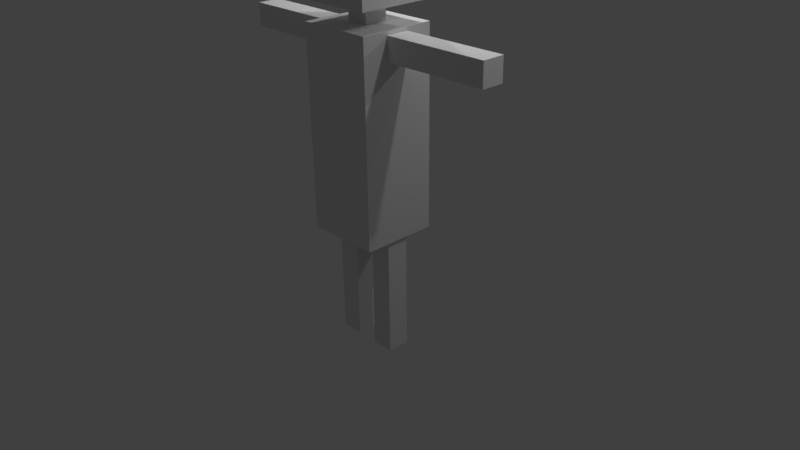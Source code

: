 # Source: blenderTurorial.blend  (saved by Blender 2.77.0; exported with 4.5.12 LTS)
import bpy
from mathutils import Matrix  # noqa: F401  (used for matrix-valued properties, if any)

bpy.ops.wm.read_factory_settings(use_empty=True)
scene = bpy.context.scene
scene.name = 'Scene'

# ---- collections
col_collection_1 = bpy.data.collections.new('Collection 1'); scene.collection.children.link(col_collection_1)

# ---- materials (node trees are filled in below, after node groups)
mat_pana = bpy.data.materials.new('pana')
mat_pana.alpha_threshold = 0.0
mat_pana.use_transparent_shadow = False
mat_pana.roughness = 0.5

# ---- material node trees

# ---- world
world_world = bpy.data.worlds.new('World'); scene.world = world_world
world_world.color = (0.05088, 0.05088, 0.05088)
world_world.use_sun_shadow = False
world_world.sun_shadow_jitter_overblur = 0.0
world_world.cycles.sampling_method = 'MANUAL'

# ---- cameras
cam_camera = bpy.data.cameras.new('Camera')
cam_camera.clip_end = 100.0
cam_camera.lens = 35.0
cam_camera.sensor_width = 32.0
cam_camera.sensor_height = 18.0
cam_camera.ortho_scale = 7.314
cam_camera.dof.focus_distance = 0.0
cam_camera.dof.aperture_fstop = 128.0

# ---- lights
light_lamp_005 = bpy.data.lights.new('Lamp.005', 'POINT')
light_lamp_005.transmission_factor = 0.0
light_lamp_005.cutoff_distance = 30.0
light_lamp_005.energy = 100.0
light_lamp_005.shadow_buffer_clip_start = 1.001
light_lamp_005.shadow_soft_size = 0.1
light_lamp_005.shadow_maximum_resolution = 0.006
light_lamp_005.use_absolute_resolution = True
light_lamp_004 = bpy.data.lights.new('Lamp.004', 'POINT')
light_lamp_004.transmission_factor = 0.0
light_lamp_004.cutoff_distance = 30.0
light_lamp_004.energy = 100.0
light_lamp_004.shadow_buffer_clip_start = 1.001
light_lamp_004.shadow_soft_size = 0.1
light_lamp_004.shadow_maximum_resolution = 0.006
light_lamp_004.use_absolute_resolution = True
light_lamp_003 = bpy.data.lights.new('Lamp.003', 'POINT')
light_lamp_003.transmission_factor = 0.0
light_lamp_003.cutoff_distance = 30.0
light_lamp_003.energy = 100.0
light_lamp_003.shadow_buffer_clip_start = 1.001
light_lamp_003.shadow_soft_size = 0.1
light_lamp_003.shadow_maximum_resolution = 0.006
light_lamp_003.use_absolute_resolution = True
light_lamp_002 = bpy.data.lights.new('Lamp.002', 'POINT')
light_lamp_002.transmission_factor = 0.0
light_lamp_002.cutoff_distance = 30.0
light_lamp_002.energy = 100.0
light_lamp_002.shadow_buffer_clip_start = 1.001
light_lamp_002.shadow_soft_size = 0.1
light_lamp_002.shadow_maximum_resolution = 0.006
light_lamp_002.use_absolute_resolution = True
light_lamp_001 = bpy.data.lights.new('Lamp.001', 'POINT')
light_lamp_001.transmission_factor = 0.0
light_lamp_001.cutoff_distance = 30.0
light_lamp_001.energy = 100.0
light_lamp_001.shadow_buffer_clip_start = 1.001
light_lamp_001.shadow_soft_size = 0.1
light_lamp_001.shadow_maximum_resolution = 0.006
light_lamp_001.use_absolute_resolution = True
light_lamp = bpy.data.lights.new('Lamp', 'POINT')
light_lamp.transmission_factor = 0.0
light_lamp.cutoff_distance = 30.0
light_lamp.energy = 100.0
light_lamp.shadow_buffer_clip_start = 1.001
light_lamp.shadow_soft_size = 0.1
light_lamp.shadow_maximum_resolution = 0.006
light_lamp.use_absolute_resolution = True

# ---- meshes
me_cube_007 = bpy.data.meshes.new('Cube.007')
me_cube_007.from_pydata([(0.15, -0.15, -1.2), (0.15, -0.15, 0.4), (0.15, 0.15, -1.2), (0.15, 0.15, 0.4), (0.45, -0.15, -1.2), (0.45, -0.15, 0.4), (0.45, 0.15, -1.2), (0.45, 0.15, 0.4), (-0.45, -0.15, -1.2), (-0.45, -0.15, 0.4), (-0.45, 0.15, -1.2), (-0.45, 0.15, 0.4), (-0.15, -0.15, -1.2), (-0.15, -0.15, 0.4), (-0.15, 0.15, -1.2), (-0.15, 0.15, 0.4), (-1.9, -0.15, 2.65), (-1.9, -0.15, 2.95), (-1.9, 0.15, 2.65), (-1.9, 0.15, 2.95), (-0.5, -0.15, 2.65), (-0.5, -0.15, 2.95), (-0.5, 0.15, 2.65), (-0.5, 0.15, 2.95), (0.5, -0.15, 2.65), (0.5, -0.15, 2.95), (0.5, 0.15, 2.65), (0.5, 0.15, 2.95), (1.9, -0.15, 2.65), (1.9, -0.15, 2.95), (1.9, 0.15, 2.65), (1.9, 0.15, 2.95), (-0.15, -0.15, 3.0), (-0.15, -0.15, 3.3), (-0.15, 0.15, 3.0), (-0.15, 0.15, 3.3), (0.15, -0.15, 3.0), (0.15, -0.15, 3.3), (0.15, 0.15, 3.0), (0.15, 0.15, 3.3), (-0.5, -0.5, 3.25), (-0.5, -0.5, 4.25), (-0.5, 0.5, 3.25), (-0.5, 0.5, 4.25), (0.5, -0.5, 3.25), (0.5, -0.5, 4.25), (0.5, 0.5, 3.25), (0.5, 0.5, 4.25), (-0.5, -0.5, 0.4), (-0.5, -0.5, 3.0), (-0.5, 0.5, 0.4), (-0.5, 0.5, 3.0), (0.5, -0.5, 0.4), (0.5, -0.5, 3.0), (0.5, 0.5, 0.4), (0.5, 0.5, 3.0)], [], [(1, 3, 2, 0), (3, 7, 6, 2), (7, 5, 4, 6), (5, 1, 0, 4), (0, 2, 6, 4), (5, 7, 3, 1), (9, 11, 10, 8), (11, 15, 14, 10), (15, 13, 12, 14), (13, 9, 8, 12), (8, 10, 14, 12), (13, 15, 11, 9), (17, 19, 18, 16), (19, 23, 22, 18), (23, 21, 20, 22), (21, 17, 16, 20), (16, 18, 22, 20), (21, 23, 19, 17), (25, 27, 26, 24), (27, 31, 30, 26), (31, 29, 28, 30), (29, 25, 24, 28), (24, 26, 30, 28), (29, 31, 27, 25), (33, 35, 34, 32), (35, 39, 38, 34), (39, 37, 36, 38), (37, 33, 32, 36), (32, 34, 38, 36), (37, 39, 35, 33), (41, 43, 42, 40), (43, 47, 46, 42), (47, 45, 44, 46), (45, 41, 40, 44), (40, 42, 46, 44), (45, 47, 43, 41), (49, 51, 50, 48), (51, 55, 54, 50), (55, 53, 52, 54), (53, 49, 48, 52), (48, 50, 54, 52), (53, 55, 51, 49)])
_uv = me_cube_007.uv_layers.new(name='UVMap')
_uv.uv.foreach_set('vector', [0.6897, 0.0, 0.7414, 0.0, 0.7414, 0.3265, 0.6897, 0.3265, 0.7414, 0.6531, 0.7931, 0.6531, 0.7931, 0.9796, 0.7414, 0.9796, 0.8448, 0.3265, 0.7931, 0.3265, 0.7931, 0.0, 0.8448, 0.0, 0.6897, 0.6531, 0.7414, 0.6531, 0.7414, 0.9796, 0.6897, 0.9796, 0.4655, 0.9388, 0.4655, 1.0, 0.4138, 1.0, 0.4138, 0.9388, 0.2069, 0.9388, 0.2586, 0.9388, 0.2586, 1.0, 0.2069, 1.0, 0.6897, 0.3265, 0.7414, 0.3265, 0.7414, 0.6531, 0.6897, 0.6531, 0.7931, 0.6531, 0.7414, 0.6531, 0.7414, 0.3265, 0.7931, 0.3265, 0.8448, 0.6531, 0.7931, 0.6531, 0.7931, 0.3265, 0.8448, 0.3265, 0.7414, 6.082e-09, 0.7931, 0.0, 0.7931, 0.3265, 0.7414, 0.3265, 0.4138, 1.0, 0.3621, 1.0, 0.3621, 0.9388, 0.4138, 0.9388, 0.3103, 0.9388, 0.3621, 0.9388, 0.3621, 1.0, 0.3103, 1.0, 0.05172, 1.0, 0.05172, 0.9388, 0.1034, 0.9388, 0.1034, 1.0, 0.8966, 0.0, 0.8966, 0.2857, 0.8448, 0.2857, 0.8448, 0.0, 0.1552, 1.0, 0.1034, 1.0, 0.1034, 0.9388, 0.1552, 0.9388, 0.8966, 0.2857, 0.8966, 0.5714, 0.8448, 0.5714, 0.8448, 0.2857, 0.9483, 0.9388, 0.8966, 0.9388, 0.8966, 0.6531, 0.9483, 0.6531, 0.8966, 1.216e-08, 0.9483, 0.0, 0.9483, 0.2857, 0.8966, 0.2857, 0.0, 1.0, 0.0, 0.9388, 0.05172, 0.9388, 0.05172, 1.0, 0.8966, 0.6531, 0.8966, 0.9388, 0.8448, 0.9388, 0.8448, 0.6531, 0.4655, 1.0, 0.4655, 0.9388, 0.5172, 0.9388, 0.5172, 1.0, 0.8448, 0.6531, 0.8448, 0.9388, 0.7931, 0.9388, 0.7931, 0.6531, 1.0, 0.2857, 0.9483, 0.2857, 0.9483, 0.0, 1.0, 0.0, 0.8966, 0.2857, 0.9483, 0.2857, 0.9483, 0.5714, 0.8966, 0.5714, 0.7931, 1.0, 0.7931, 0.9388, 0.8448, 0.9388, 0.8448, 1.0, 0.5172, 0.9388, 0.569, 0.9388, 0.569, 1.0, 0.5172, 1.0, 0.569, 1.0, 0.569, 0.9388, 0.6207, 0.9388, 0.6207, 1.0, 0.6207, 0.9388, 0.6724, 0.9388, 0.6724, 1.0, 0.6207, 1.0, 0.2586, 1.0, 0.2586, 0.9388, 0.3103, 0.9388, 0.3103, 1.0, 0.2069, 0.9388, 0.2069, 1.0, 0.1552, 1.0, 0.1552, 0.9388, 0.3448, 0.7347, 0.3448, 0.5306, 0.5172, 0.5306, 0.5172, 0.7347, 0.1724, 0.7347, 0.1724, 0.5306, 0.3448, 0.5306, 0.3448, 0.7347, 0.0, 0.7347, 8.221e-08, 0.5306, 0.1724, 0.5306, 0.1724, 0.7347, 0.5172, 0.5306, 0.6897, 0.5306, 0.6897, 0.7347, 0.5172, 0.7347, 0.5172, 0.9388, 0.5172, 0.7347, 0.6897, 0.7347, 0.6897, 0.9388, 0.1724, 0.7347, 0.3448, 0.7347, 0.3448, 0.9388, 0.1724, 0.9388, 0.1724, 0.0, 0.3448, 0.0, 0.3448, 0.5306, 0.1724, 0.5306, 0.0, 4.866e-08, 0.1724, 0.0, 0.1724, 0.5306, 1.028e-07, 0.5306, 0.5172, 0.0, 0.6897, 4.866e-08, 0.6897, 0.5306, 0.5172, 0.5306, 0.3448, 0.0, 0.5172, 0.0, 0.5172, 0.5306, 0.3448, 0.5306, 0.3448, 0.9388, 0.3448, 0.7347, 0.5172, 0.7347, 0.5172, 0.9388, 0.0, 0.7347, 0.1724, 0.7347, 0.1724, 0.9388, 2.569e-08, 0.9388])
_ca = me_cube_007.color_attributes.new('Col', 'BYTE_COLOR', 'CORNER')
_ca.data.foreach_set('color', [1.0, 1.0, 1.0, 1.0, 1.0, 1.0, 1.0, 1.0, 1.0, 1.0, 1.0, 1.0, 1.0, 1.0, 1.0, 1.0, 1.0, 1.0, 1.0, 1.0, 1.0, 1.0, 1.0, 1.0, 1.0, 1.0, 1.0, 1.0, 1.0, 1.0, 1.0, 1.0, 1.0, 1.0, 1.0, 1.0, 1.0, 1.0, 1.0, 1.0, 1.0, 1.0, 1.0, 1.0, 1.0, 1.0, 1.0, 1.0, 1.0, 1.0, 1.0, 1.0, 1.0, 1.0, 1.0, 1.0, 1.0, 1.0, 1.0, 1.0, 1.0, 1.0, 1.0, 1.0, 1.0, 1.0, 1.0, 1.0, 1.0, 1.0, 1.0, 1.0, 1.0, 1.0, 1.0, 1.0, 1.0, 1.0, 1.0, 1.0, 1.0, 1.0, 1.0, 1.0, 1.0, 1.0, 1.0, 1.0, 1.0, 1.0, 1.0, 1.0, 1.0, 1.0, 1.0, 1.0, 1.0, 1.0, 1.0, 1.0, 1.0, 1.0, 1.0, 1.0, 1.0, 1.0, 1.0, 1.0, 1.0, 1.0, 1.0, 1.0, 1.0, 1.0, 1.0, 1.0, 1.0, 1.0, 1.0, 1.0, 1.0, 1.0, 1.0, 1.0, 1.0, 1.0, 1.0, 1.0, 1.0, 1.0, 1.0, 1.0, 1.0, 1.0, 1.0, 1.0, 1.0, 1.0, 1.0, 1.0, 1.0, 1.0, 1.0, 1.0, 1.0, 1.0, 1.0, 1.0, 1.0, 1.0, 1.0, 1.0, 1.0, 1.0, 1.0, 1.0, 1.0, 1.0, 1.0, 1.0, 1.0, 1.0, 1.0, 1.0, 1.0, 1.0, 1.0, 1.0, 1.0, 1.0, 1.0, 1.0, 1.0, 1.0, 1.0, 1.0, 1.0, 1.0, 1.0, 1.0, 1.0, 1.0, 1.0, 1.0, 1.0, 1.0, 1.0, 1.0, 1.0, 1.0, 1.0, 1.0, 1.0, 1.0, 1.0, 1.0, 1.0, 1.0, 1.0, 1.0, 1.0, 1.0, 1.0, 1.0, 1.0, 1.0, 1.0, 1.0, 1.0, 1.0, 1.0, 1.0, 1.0, 1.0, 1.0, 1.0, 1.0, 1.0, 1.0, 1.0, 1.0, 1.0, 1.0, 1.0, 1.0, 1.0, 1.0, 1.0, 1.0, 1.0, 1.0, 1.0, 1.0, 1.0, 1.0, 1.0, 1.0, 1.0, 1.0, 1.0, 1.0, 1.0, 1.0, 1.0, 1.0, 1.0, 1.0, 1.0, 1.0, 1.0, 1.0, 1.0, 1.0, 1.0, 1.0, 1.0, 1.0, 1.0, 1.0, 1.0, 1.0, 1.0, 1.0, 1.0, 1.0, 1.0, 1.0, 1.0, 1.0, 1.0, 1.0, 1.0, 1.0, 1.0, 1.0, 1.0, 1.0, 1.0, 1.0, 1.0, 1.0, 1.0, 1.0, 1.0, 1.0, 1.0, 1.0, 1.0, 1.0, 1.0, 1.0, 1.0, 1.0, 1.0, 1.0, 1.0, 1.0, 1.0, 1.0, 1.0, 1.0, 1.0, 1.0, 1.0, 1.0, 1.0, 1.0, 1.0, 1.0, 1.0, 1.0, 1.0, 1.0, 1.0, 1.0, 1.0, 1.0, 1.0, 1.0, 1.0, 1.0, 1.0, 1.0, 1.0, 1.0, 1.0, 1.0, 1.0, 1.0, 1.0, 1.0, 1.0, 1.0, 1.0, 1.0, 1.0, 1.0, 1.0, 1.0, 1.0, 1.0, 1.0, 1.0, 1.0, 1.0, 1.0, 1.0, 1.0, 1.0, 1.0, 1.0, 1.0, 1.0, 1.0, 1.0, 1.0, 1.0, 1.0, 1.0, 1.0, 1.0, 1.0, 1.0, 1.0, 1.0, 1.0, 1.0, 1.0, 1.0, 1.0, 1.0, 1.0, 1.0, 1.0, 1.0, 1.0, 1.0, 1.0, 1.0, 1.0, 1.0, 1.0, 1.0, 1.0, 1.0, 1.0, 1.0, 1.0, 1.0, 1.0, 1.0, 1.0, 1.0, 1.0, 1.0, 1.0, 1.0, 1.0, 1.0, 1.0, 1.0, 1.0, 1.0, 1.0, 1.0, 1.0, 1.0, 1.0, 1.0, 1.0, 1.0, 1.0, 1.0, 1.0, 1.0, 1.0, 1.0, 1.0, 1.0, 1.0, 1.0, 1.0, 1.0, 1.0, 1.0, 1.0, 1.0, 1.0, 1.0, 1.0, 1.0, 1.0, 1.0, 1.0, 1.0, 1.0, 1.0, 1.0, 1.0, 1.0, 1.0, 1.0, 1.0, 1.0, 1.0, 1.0, 1.0, 1.0, 1.0, 1.0, 1.0, 1.0, 1.0, 1.0, 1.0, 1.0, 1.0, 1.0, 1.0, 1.0, 1.0, 1.0, 1.0, 1.0, 1.0, 1.0, 1.0, 1.0, 1.0, 1.0, 1.0, 1.0, 1.0, 1.0, 1.0, 1.0, 1.0, 1.0, 1.0, 1.0, 1.0, 1.0, 1.0, 1.0, 1.0, 1.0, 1.0, 1.0, 1.0, 1.0, 1.0, 1.0, 1.0, 1.0, 1.0, 1.0, 1.0, 1.0, 1.0, 1.0, 1.0, 1.0, 1.0, 1.0, 1.0, 1.0, 1.0, 1.0, 1.0, 1.0, 1.0, 1.0, 1.0, 1.0, 1.0, 1.0, 1.0, 1.0, 1.0, 1.0, 1.0, 1.0, 1.0, 1.0, 1.0, 1.0, 1.0, 1.0, 1.0, 1.0, 1.0, 1.0, 1.0, 1.0, 1.0, 1.0, 1.0, 1.0, 1.0, 1.0, 1.0, 1.0, 1.0, 1.0, 1.0, 1.0, 1.0, 1.0, 1.0, 1.0, 1.0, 1.0, 1.0, 1.0, 1.0, 1.0, 1.0, 1.0, 1.0, 1.0, 1.0, 1.0, 1.0, 1.0, 1.0, 1.0, 1.0, 1.0, 1.0, 1.0, 1.0, 1.0, 1.0, 1.0, 1.0, 1.0, 1.0, 1.0, 1.0, 1.0, 1.0, 1.0, 1.0, 1.0, 1.0, 1.0, 1.0, 1.0, 1.0, 1.0, 1.0, 1.0, 1.0, 1.0, 1.0, 1.0, 1.0, 1.0, 1.0, 1.0, 1.0, 1.0, 1.0, 1.0, 1.0, 1.0, 1.0, 1.0, 1.0, 1.0, 1.0, 1.0, 1.0, 1.0, 1.0, 1.0, 1.0, 1.0, 1.0, 1.0, 1.0, 1.0, 1.0, 1.0, 1.0, 1.0, 1.0, 1.0, 1.0, 1.0, 1.0, 1.0, 1.0, 1.0, 1.0, 1.0, 1.0, 1.0, 1.0, 1.0, 1.0, 1.0, 1.0, 1.0, 1.0, 1.0, 1.0, 1.0, 1.0, 1.0, 1.0, 1.0, 1.0, 1.0, 1.0, 1.0, 1.0, 1.0, 1.0, 1.0, 1.0, 1.0, 1.0, 1.0, 1.0, 1.0, 1.0, 1.0, 1.0, 1.0, 1.0, 1.0])
me_cube_007.materials.append(mat_pana)
me_cube_007.use_remesh_preserve_volume = False
me_cube_007.use_remesh_preserve_attributes = False
me_cube_007.use_mirror_vertex_groups = False
me_cube_007.use_paint_bone_selection = False
me_cube_007.use_paint_mask = True
me_cube_007.update()
arm_armature_002 = bpy.data.armatures.new('Armature.002')  # bones are not reproduced

# ---- objects
ob_lamp_005 = bpy.data.objects.new('Lamp.005', light_lamp_005)
ob_lamp_004 = bpy.data.objects.new('Lamp.004', light_lamp_004)
ob_lamp_003 = bpy.data.objects.new('Lamp.003', light_lamp_003)
ob_lamp_002 = bpy.data.objects.new('Lamp.002', light_lamp_002)
ob_lamp_001 = bpy.data.objects.new('Lamp.001', light_lamp_001)
ob_armature = bpy.data.objects.new('Armature', arm_armature_002)
ob_cube_006 = bpy.data.objects.new('Cube.006', me_cube_007)
ob_camera = bpy.data.objects.new('Camera', cam_camera)
ob_lamp = bpy.data.objects.new('Lamp', light_lamp)

# ---- transforms, parenting, visibility, modifiers, constraints
ob_lamp_005.location = (0.5743, 1.638, 5.683)
ob_lamp_005.rotation_euler = (0.6503, 0.05522, 1.866)
ob_lamp_005.lock_rotations_4d = False
ob_lamp_005.empty_display_type = 'ARROWS'
ob_lamp_005.color = (0.0, 0.0, 0.0, 0.0)
ob_lamp_005.lineart.crease_threshold = 0.0
ob_lamp_004.location = (-1.499, 1.638, 5.683)
ob_lamp_004.rotation_euler = (0.6503, 0.05522, 1.866)
ob_lamp_004.lock_rotations_4d = False
ob_lamp_004.empty_display_type = 'ARROWS'
ob_lamp_004.color = (0.0, 0.0, 0.0, 0.0)
ob_lamp_004.lineart.crease_threshold = 0.0
ob_lamp_003.location = (-1.499, 4.836, 5.683)
ob_lamp_003.rotation_euler = (0.6503, 0.05522, 1.866)
ob_lamp_003.lock_rotations_4d = False
ob_lamp_003.empty_display_type = 'ARROWS'
ob_lamp_003.color = (0.0, 0.0, 0.0, 0.0)
ob_lamp_003.lineart.crease_threshold = 0.0
ob_lamp_002.location = (0.6915, 4.836, 5.683)
ob_lamp_002.rotation_euler = (0.6503, 0.05522, 1.866)
ob_lamp_002.lock_rotations_4d = False
ob_lamp_002.empty_display_type = 'ARROWS'
ob_lamp_002.color = (0.0, 0.0, 0.0, 0.0)
ob_lamp_002.lineart.crease_threshold = 0.0
ob_lamp_001.location = (2.91, 4.836, 5.683)
ob_lamp_001.rotation_euler = (0.6503, 0.05522, 1.866)
ob_lamp_001.lock_rotations_4d = False
ob_lamp_001.empty_display_type = 'ARROWS'
ob_lamp_001.color = (0.0, 0.0, 0.0, 0.0)
ob_lamp_001.lineart.crease_threshold = 0.0
ob_armature.location = (0.007479, -0.0219, 0.3578)
ob_armature.lineart.crease_threshold = 0.0
ob_cube_006.parent = ob_armature
ob_cube_006.matrix_parent_inverse = Matrix(((1.0, 0.0, 0.0, -0.007479), (0.0, 1.0, 0.0, 0.0219), (0.0, 0.0, 1.0, -0.3578), (0.0, 0.0, 0.0, 1.0)))
ob_cube_006.location = (0.0, 0.0, 0.0)
ob_cube_006.lineart.crease_threshold = 0.0
_vg = ob_cube_006.vertex_groups.new(name='Bone')
for _i, _w in zip([48, 49, 50, 52, 54], [0.3748, 0.04272, 0.4816, 0.3382, 0.3711]): _vg.add([_i], _w, 'REPLACE')
_vg = ob_cube_006.vertex_groups.new(name='Bone.001')
for _i, _w in zip([48, 49, 50, 52, 54], [0.3748, 0.04272, 0.4816, 0.3382, 0.3711]): _vg.add([_i], _w, 'REPLACE')
_vg = ob_cube_006.vertex_groups.new(name='Bone.002')
_vg.add([32, 33, 34, 35, 36, 37, 38, 39], 1.0, 'REPLACE')
_vg = ob_cube_006.vertex_groups.new(name='Bone.003')
_vg.add([40, 41, 42, 43, 44, 45, 46, 47], 1.0, 'REPLACE')
_vg = ob_cube_006.vertex_groups.new(name='Bone.004')
for _i, _w in zip([24, 25, 26, 27, 28, 29, 30, 31, 48, 49, 51, 52, 53, 54, 55], [1.0, 1.0, 1.0, 1.0, 1.0, 1.0, 1.0, 1.0, 0.176, 0.4751, 0.08957, 0.2669, 0.9246, 0.2173, 0.9034]): _vg.add([_i], _w, 'REPLACE')
_vg = ob_cube_006.vertex_groups.new(name='Bone.005')
for _i, _w in zip([16, 17, 18, 19, 20, 21, 22, 23, 48, 49, 51, 52, 53, 54, 55], [1.0, 1.0, 1.0, 1.0, 1.0, 1.0, 1.0, 1.0, 0.07442, 0.4322, 0.89, 0.05676, 0.05077, 0.03077, 0.07957]): _vg.add([_i], _w, 'REPLACE')
_vg = ob_cube_006.vertex_groups.new(name='Bone.006')
for _i, _w in zip([9, 11, 13, 15], [0.5229, 0.533, 0.9668, 0.9184]): _vg.add([_i], _w, 'REPLACE')
_vg = ob_cube_006.vertex_groups.new(name='Bone.007')
for _i, _w in zip([8, 9, 10, 11, 12, 13, 14, 15], [0.9953, 0.4771, 0.9956, 0.467, 0.9896, 0.01638, 0.9893, 0.08156]): _vg.add([_i], _w, 'REPLACE')
_vg = ob_cube_006.vertex_groups.new(name='Bone.008')
for _i, _w in zip([1, 3, 5, 7], [0.9572, 0.9393, 0.5241, 0.5382]): _vg.add([_i], _w, 'REPLACE')
_vg = ob_cube_006.vertex_groups.new(name='Bone.009')
for _i, _w in zip([0, 1, 2, 3, 4, 5, 6, 7], [0.9913, 0.03561, 0.9918, 0.06072, 0.9947, 0.4759, 0.9942, 0.4618]): _vg.add([_i], _w, 'REPLACE')
_m = ob_cube_006.modifiers.new('Armature', 'ARMATURE')
_m.object = ob_armature
ob_camera.parent = ob_armature
ob_camera.matrix_parent_inverse = Matrix(((1.0, 0.0, 0.0, -0.007479), (0.0, 1.0, 0.0, 0.0219), (0.0, 0.0, 1.0, -0.3578), (0.0, 0.0, 0.0, 1.0)))
ob_camera.location = (7.481, -6.508, 5.344)
ob_camera.rotation_euler = (1.109, 0.01082, 0.8149)
ob_camera.lock_rotations_4d = False
ob_camera.empty_display_type = 'ARROWS'
ob_camera.color = (0.0, 0.0, 0.0, 0.0)
ob_camera.display_type = 'WIRE'
ob_camera.lineart.crease_threshold = 0.0
ob_lamp.location = (4.076, 1.005, 5.904)
ob_lamp.rotation_euler = (0.6503, 0.05522, 1.866)
ob_lamp.lock_rotations_4d = False
ob_lamp.empty_display_type = 'ARROWS'
ob_lamp.color = (0.0, 0.0, 0.0, 0.0)
ob_lamp.lineart.crease_threshold = 0.0

# ---- collection membership
col_collection_1.objects.link(ob_lamp_005)
col_collection_1.objects.link(ob_lamp_004)
col_collection_1.objects.link(ob_lamp_003)
col_collection_1.objects.link(ob_lamp_002)
col_collection_1.objects.link(ob_lamp_001)
col_collection_1.objects.link(ob_armature)
col_collection_1.objects.link(ob_cube_006)
col_collection_1.objects.link(ob_camera)
col_collection_1.objects.link(ob_lamp)

# ---- scene / render settings (as saved in the file)
scene.camera = ob_camera
scene.frame_start = 0; scene.frame_end = 150; scene.frame_set(40)
scene.render.engine = 'BLENDER_EEVEE_NEXT'
scene.render.resolution_percentage = 50
scene.render.dither_intensity = 0.0
scene.cycles.use_denoising = False
scene.cycles.samples = 128
scene.cycles.sampling_pattern = 'TABULATED_SOBOL'
scene.cycles.light_sampling_threshold = 0.0
scene.cycles.use_adaptive_sampling = False
scene.cycles.use_light_tree = False
scene.cycles.blur_glossy = 0.0
scene.cycles.sample_clamp_indirect = 0.0
scene.view_settings.view_transform = 'Standard'
bpy.context.view_layer.update()
